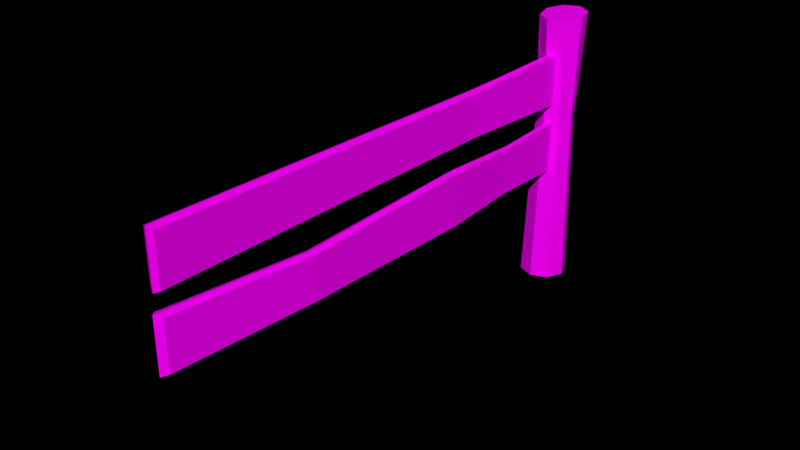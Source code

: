 # Source: Fence_modular_2_.blend  (saved by Blender 2.79.0; exported with 4.5.12 LTS)
import bpy
from mathutils import Matrix  # noqa: F401  (used for matrix-valued properties, if any)

bpy.ops.wm.read_factory_settings(use_empty=True)
scene = bpy.context.scene
scene.name = 'Scene'

# ---- collections
col_collection_1 = bpy.data.collections.new('Collection 1'); scene.collection.children.link(col_collection_1)

# ---- images (referenced by path relative to the original .blend; pixels are not part of the script)
import os
ASSET_DIR = os.environ.get("B2B_ASSET_DIR", "")  # directory of the original .blend (textures are referenced by path, not embedded)
HERE = os.path.dirname(os.path.abspath(__file__))  # packed textures are extracted next to this script under _unpacked/

def load_image(name, relpath, width, height, colorspace="sRGB"):
    """Load a texture the original file referenced (path relative to the .blend, or extracted next to this script)."""
    p = next((c for c in (os.path.join(HERE, relpath), os.path.join(ASSET_DIR, relpath)) if relpath and os.path.exists(c)), "")
    if p:
        img = bpy.data.images.load(p, check_existing=True)
        img.name = name
    else:  # same state as the original file: an image datablock whose file is absent (Cycles renders it pink)
        img = bpy.data.images.new(name, width, height)
        img.source = "FILE"
        img.filepath = "//" + (relpath or name)
    img.colorspace_settings.name = colorspace
    return img
img_colors_png_007 = load_image('colors.png.007', 'colors.png', 1024, 1024, 'sRGB')

# ---- materials (node trees are filled in below, after node groups)
mat_material_008 = bpy.data.materials.new('Material.008')
mat_material_008.alpha_threshold = 0.0
mat_material_008.roughness = 0.5

# ---- material node trees
mat_material_008.use_nodes = True; mat_material_008.node_tree.nodes.clear()
_N = mat_material_008.node_tree.nodes; _L = mat_material_008.node_tree.links
n0 = _N.new('ShaderNodeOutputMaterial'); n0.name = 'Material Output'; n0.location = (300, 300)
n1 = _N.new('ShaderNodeBsdfDiffuse'); n1.name = 'Diffuse BSDF'; n1.location = (10, 300)
n2 = _N.new('ShaderNodeTexImage'); n2.name = 'Image Texture'; n2.location = (-191, 309)
n2.width = 140
n2.image = img_colors_png_007
_L.new(n1.outputs[0], n0.inputs[0])
_L.new(n2.outputs[0], n1.inputs[0])
n0.is_active_output = True

# ---- world
world_world = bpy.data.worlds.new('World'); scene.world = world_world
world_world.color = (0.0, 0.0, 0.0)
world_world.use_sun_shadow = False
world_world.sun_shadow_jitter_overblur = 0.0
world_world.cycles.sampling_method = 'MANUAL'

# ---- meshes
me_cylinder_012 = bpy.data.meshes.new('Cylinder.012')
me_cylinder_012.from_pydata([(-23.66, 0.663, -5.96e-08), (-23.85, 0.6148, 1.66), (-22.79, 0.3018, -5.96e-08), (-23.08, 0.127, 1.649), (-22.43, -0.57, -5.96e-08), (-22.87, -0.7691, 1.644), (-22.79, -1.442, -5.96e-08), (-23.36, -1.549, 1.646), (-23.66, -1.803, -5.96e-08), (-24.26, -1.755, 1.656), (-24.53, -1.442, -5.96e-08), (-25.03, -1.267, 1.666), (-24.89, -0.57, -5.96e-08), (-25.23, -0.3709, 1.672), (-24.53, 0.3018, -5.96e-08), (-24.74, 0.4086, 1.669), (-23.83, 0.43, 1.032), (-23.13, 0.1371, 1.032), (-22.83, -0.57, 1.032), (-23.13, -1.277, 1.032), (-23.83, -1.57, 1.032), (-24.54, -1.277, 1.032), (-24.83, -0.57, 1.032), (-24.54, 0.1371, 1.032), (-23.84, -0.7918, 1.126), (-23.84, -0.7918, 1.414), (-23.82, -0.1637, 1.136), (-23.82, -0.1637, 1.448), (1.777, -1.001, 1.126), (1.777, -1.001, 1.414), (1.798, -0.3726, 1.126), (1.798, -0.3726, 1.414), (-16.82, -0.4431, 1.144), (-16.82, -0.4431, 1.397), (-16.84, -0.9948, 1.144), (-16.84, -0.9948, 1.397), (-23.84, -0.7918, 0.7065), (-23.84, -0.7918, 0.9949), (-23.82, -0.1637, 0.7162), (-23.82, -0.1637, 1.029), (1.777, -1.001, 0.7065), (1.777, -1.001, 0.9949), (1.798, -0.3726, 0.7065), (1.798, -0.3726, 0.9949), (-5.525, 0.1424, 0.7198), (-5.525, 0.1424, 0.9731), (-5.544, -0.4092, 0.7198), (-5.544, -0.4092, 0.9731), (-24.19, -0.4777, 0.6954), (-24.19, -0.4777, 1.03), (2.058, -0.6866, 0.69), (2.058, -0.6866, 1.011), (-5.444, -0.1334, 0.9866), (-5.444, -0.1334, 0.7048), (-23.93, -0.4777, 1.114), (-23.93, -0.4777, 1.45), (1.931, -0.6866, 1.108), (1.931, -0.6866, 1.431), (-16.87, -0.719, 1.412), (-16.87, -0.719, 1.128), (-14.99, 0.01716, 0.7026), (-15.01, -0.6404, 0.999), (-14.99, 0.01716, 1.018), (-15.01, -0.6404, 0.697), (-15.16, -0.3116, 0.6826), (-15.16, -0.3116, 1.026), (-19.13, -0.1142, 0.7307), (-19.15, -0.6644, 0.977), (-19.35, -0.3893, 0.7133), (-19.13, -0.1142, 0.9988), (-19.15, -0.6644, 0.7244), (-19.35, -0.3893, 1.003)], [], [(16, 1, 3, 17), (17, 3, 5, 18), (18, 5, 7, 19), (19, 7, 9, 20), (20, 9, 11, 21), (21, 11, 13, 22), (3, 1, 15, 13, 11, 9, 7, 5), (22, 13, 15, 23), (23, 15, 1, 16), (0, 2, 4, 6, 8, 10, 12, 14), (14, 23, 16, 0), (12, 22, 23, 14), (10, 21, 22, 12), (8, 20, 21, 10), (6, 19, 20, 8), (4, 18, 19, 6), (2, 17, 18, 4), (0, 16, 17, 2), (54, 55, 27, 26), (32, 33, 31, 30), (56, 57, 29, 28), (34, 35, 25, 24), (59, 56, 28, 34), (58, 55, 25, 35), (57, 58, 35, 29), (54, 59, 34, 24), (28, 29, 35, 34), (26, 27, 33, 32), (48, 49, 39, 38), (44, 45, 43, 42), (50, 51, 41, 40), (70, 67, 37, 36), (53, 50, 40, 46), (71, 49, 37, 67), (51, 52, 47, 41), (64, 53, 46, 63), (40, 41, 47, 46), (60, 62, 45, 44), (60, 44, 53, 64), (43, 45, 52, 51), (69, 39, 49, 71), (44, 42, 50, 53), (42, 43, 51, 50), (36, 37, 49, 48), (26, 32, 59, 54), (31, 33, 58, 57), (33, 27, 55, 58), (32, 30, 56, 59), (30, 31, 57, 56), (24, 25, 55, 54), (45, 62, 65, 52), (66, 60, 64, 68), (66, 69, 62, 60), (68, 64, 63, 70), (52, 65, 61, 47), (46, 47, 61, 63), (48, 68, 70, 36), (38, 39, 69, 66), (38, 66, 68, 48), (62, 69, 71, 65), (65, 71, 67, 61), (63, 61, 67, 70)])
_uv = me_cylinder_012.uv_layers.new(name='UVMap')
_uv.uv.foreach_set('vector', [0.1141, 0.9213, 0.1821, 0.9213, 0.1821, 0.9892, 0.1141, 0.9892, 0.1141, 0.9213, 0.1821, 0.9213, 0.1821, 0.9892, 0.1141, 0.9892, 0.1141, 0.9213, 0.1821, 0.9213, 0.1821, 0.9892, 0.1141, 0.9892, 0.1141, 0.9213, 0.1821, 0.9213, 0.1821, 0.9892, 0.1141, 0.9892, 0.1141, 0.9213, 0.1821, 0.9213, 0.1821, 0.9892, 0.1141, 0.9892, 0.1141, 0.9213, 0.1821, 0.9213, 0.1821, 0.9892, 0.1141, 0.9892, 0.1481, 0.9892, 0.1721, 0.9793, 0.1821, 0.9552, 0.1721, 0.9312, 0.1481, 0.9213, 0.1241, 0.9312, 0.1141, 0.9552, 0.1241, 0.9793, 0.1141, 0.9213, 0.1821, 0.9213, 0.1821, 0.9892, 0.1141, 0.9892, 0.1141, 0.9213, 0.1821, 0.9213, 0.1821, 0.9892, 0.1141, 0.9892, 0.1481, 0.9892, 0.1721, 0.9793, 0.1821, 0.9552, 0.1721, 0.9312, 0.1481, 0.9213, 0.1241, 0.9312, 0.1141, 0.9552, 0.1241, 0.9793, 0.1141, 0.9213, 0.1821, 0.9213, 0.1821, 0.9892, 0.1141, 0.9892, 0.1141, 0.9213, 0.1821, 0.9213, 0.1821, 0.9892, 0.1141, 0.9892, 0.1141, 0.9213, 0.1821, 0.9213, 0.1821, 0.9892, 0.1141, 0.9892, 0.1141, 0.9213, 0.1821, 0.9213, 0.1821, 0.9892, 0.1141, 0.9892, 0.1141, 0.9213, 0.1821, 0.9213, 0.1821, 0.9892, 0.1141, 0.9892, 0.1141, 0.9213, 0.1821, 0.9213, 0.1821, 0.9892, 0.1141, 0.9892, 0.1141, 0.9213, 0.1821, 0.9213, 0.1821, 0.9892, 0.1141, 0.9892, 0.1141, 0.9213, 0.1821, 0.9213, 0.1821, 0.9892, 0.1141, 0.9892, 0.1141, 0.9213, 0.1821, 0.9213, 0.1821, 0.9892, 0.1141, 0.9892, 0.1141, 0.9213, 0.1821, 0.9213, 0.1821, 0.9892, 0.1141, 0.9892, 0.1141, 0.9213, 0.1821, 0.9213, 0.1821, 0.9892, 0.1141, 0.9892, 0.1141, 0.9213, 0.1821, 0.9213, 0.1821, 0.9892, 0.1141, 0.9892, 0.1141, 0.9213, 0.1821, 0.9213, 0.1821, 0.9892, 0.1141, 0.9892, 0.1141, 0.9213, 0.1821, 0.9213, 0.1821, 0.9892, 0.1141, 0.9892, 0.1141, 0.9213, 0.1821, 0.9213, 0.1821, 0.9892, 0.1141, 0.9892, 0.1141, 0.9213, 0.1821, 0.9213, 0.1821, 0.9892, 0.1141, 0.9892, 0.1141, 0.9213, 0.1821, 0.9213, 0.1821, 0.9892, 0.1141, 0.9892, 0.1141, 0.9213, 0.1821, 0.9213, 0.1821, 0.9892, 0.1141, 0.9892, 0.1141, 0.9213, 0.1821, 0.9213, 0.1821, 0.9892, 0.1141, 0.9892, 0.1141, 0.9213, 0.1821, 0.9213, 0.1821, 0.9892, 0.1141, 0.9892, 0.1141, 0.9213, 0.1821, 0.9213, 0.1821, 0.9892, 0.1141, 0.9892, 0.1141, 0.9213, 0.1821, 0.9213, 0.1821, 0.9892, 0.1141, 0.9892, 0.1141, 0.9213, 0.1821, 0.9213, 0.1821, 0.9892, 0.1141, 0.9892, 0.1141, 0.9213, 0.1821, 0.9213, 0.1821, 0.9892, 0.1141, 0.9892, 0.1141, 0.9213, 0.1821, 0.9213, 0.1821, 0.9892, 0.1141, 0.9892, 0.1141, 0.9213, 0.1821, 0.9213, 0.1821, 0.9892, 0.1141, 0.9892, 0.1141, 0.9213, 0.1821, 0.9213, 0.1821, 0.9892, 0.1141, 0.9892, 0.1141, 0.9213, 0.1821, 0.9213, 0.1821, 0.9892, 0.1141, 0.9892, 0.1141, 0.9213, 0.1821, 0.9213, 0.1821, 0.9892, 0.1141, 0.9892, 0.1141, 0.9213, 0.1821, 0.9213, 0.1821, 0.9892, 0.1141, 0.9892, 0.1141, 0.9213, 0.1821, 0.9213, 0.1821, 0.9892, 0.1141, 0.9892, 0.1141, 0.9213, 0.1821, 0.9213, 0.1821, 0.9892, 0.1141, 0.9892, 0.1141, 0.9213, 0.1821, 0.9213, 0.1821, 0.9892, 0.1141, 0.9892, 0.1141, 0.9213, 0.1821, 0.9213, 0.1821, 0.9892, 0.1141, 0.9892, 0.1141, 0.9213, 0.1821, 0.9213, 0.1821, 0.9892, 0.1141, 0.9892, 0.1141, 0.9213, 0.1821, 0.9213, 0.1821, 0.9892, 0.1141, 0.9892, 0.1141, 0.9213, 0.1821, 0.9213, 0.1821, 0.9892, 0.1141, 0.9892, 0.1141, 0.9213, 0.1821, 0.9213, 0.1821, 0.9892, 0.1141, 0.9892, 0.1141, 0.9213, 0.1821, 0.9213, 0.1821, 0.9892, 0.1141, 0.9892, 0.1141, 0.9213, 0.1821, 0.9213, 0.1821, 0.9892, 0.1141, 0.9892, 0.1141, 0.9213, 0.1821, 0.9213, 0.1821, 0.9892, 0.1141, 0.9892, 0.1141, 0.9213, 0.1821, 0.9213, 0.1821, 0.9892, 0.1141, 0.9892, 0.1141, 0.9213, 0.1821, 0.9213, 0.1821, 0.9892, 0.1141, 0.9892, 0.1141, 0.9213, 0.1821, 0.9213, 0.1821, 0.9892, 0.1141, 0.9892, 0.1141, 0.9213, 0.1821, 0.9213, 0.1821, 0.9892, 0.1141, 0.9892, 0.1141, 0.9213, 0.1821, 0.9213, 0.1821, 0.9892, 0.1141, 0.9892, 0.1141, 0.9213, 0.1821, 0.9213, 0.1821, 0.9892, 0.1141, 0.9892, 0.1141, 0.9213, 0.1821, 0.9213, 0.1821, 0.9892, 0.1141, 0.9892, 0.1141, 0.9213, 0.1821, 0.9213, 0.1821, 0.9892, 0.1141, 0.9892, 0.1141, 0.9213, 0.1821, 0.9213, 0.1821, 0.9892, 0.1141, 0.9892, 0.1141, 0.9213, 0.1821, 0.9213, 0.1821, 0.9892, 0.1141, 0.9892, 0.1141, 0.9213, 0.1821, 0.9213, 0.1821, 0.9892, 0.1141, 0.9892])
me_cylinder_012.materials.append(mat_material_008)
me_cylinder_012.use_remesh_preserve_volume = False
me_cylinder_012.use_remesh_preserve_attributes = False
me_cylinder_012.use_mirror_vertex_groups = False
me_cylinder_012.update()

# ---- objects
ob_fence__modular__2 = bpy.data.objects.new('Fence (modular, 2)', me_cylinder_012)

# ---- transforms, parenting, visibility, modifiers, constraints
ob_fence__modular__2.location = (-3.005, -1.507, 5.96e-08)
ob_fence__modular__2.rotation_euler = (0.0, -0.0, -1.595)
ob_fence__modular__2.scale = (0.08958, 0.08958, 0.7762)
ob_fence__modular__2.lineart.crease_threshold = 0.0

# ---- collection membership
col_collection_1.objects.link(ob_fence__modular__2)

# ---- scene / render settings (as saved in the file)
scene.frame_start = 1; scene.frame_end = 250; scene.frame_set(1)
scene.render.engine = 'CYCLES'
scene.render.dither_intensity = 0.0
scene.cycles.use_denoising = False
scene.cycles.samples = 100
scene.cycles.sampling_pattern = 'TABULATED_SOBOL'
scene.cycles.use_adaptive_sampling = False
scene.cycles.use_light_tree = False
scene.cycles.blur_glossy = 0.0
scene.cycles.sample_clamp_indirect = 0.0
scene.view_settings.view_transform = 'Standard'
bpy.context.view_layer.update()

# ---- added for rendering (the .blend has no active camera and no usable light): camera, sun
cam_auto = bpy.data.cameras.new('AutoCamera')
cam_auto.lens = 50.0
cam_auto.sensor_width = 36.0
cam_auto.clip_end = 1000.0
ob_auto_camera = bpy.data.objects.new('AutoCamera', cam_auto)
scene.collection.objects.link(ob_auto_camera)
ob_auto_camera.location = (-0.453368, -3.56097, 2.71087)
ob_auto_camera.rotation_euler = (1.09748, -7.21219e-08, 0.694738)
scene.camera = ob_auto_camera
light_auto_sun = bpy.data.lights.new('AutoSun', 'SUN')
light_auto_sun.energy = 3.0
light_auto_sun.angle = 0.0523599
ob_auto_sun = bpy.data.objects.new('AutoSun', light_auto_sun)
scene.collection.objects.link(ob_auto_sun)
ob_auto_sun.rotation_euler = (0.872665, 0.174533, 0.523599)
bpy.context.view_layer.update()
